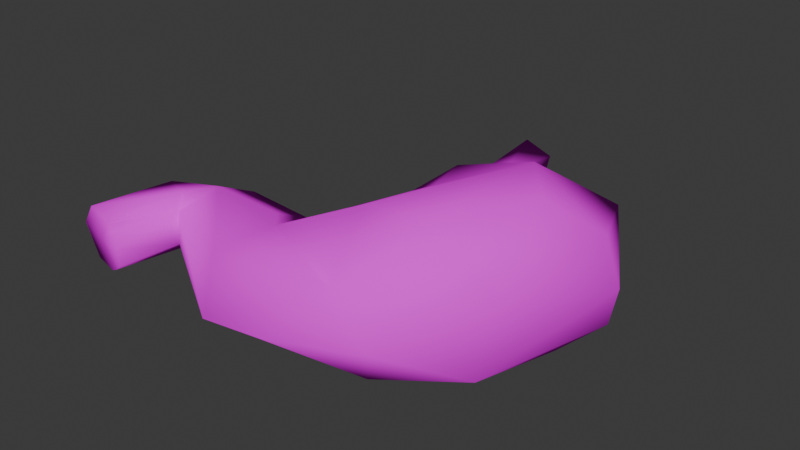 # Source: Stomach.blend  (saved by Blender 5.1.30; exported with 4.5.12 LTS)
import bpy
from mathutils import Matrix  # noqa: F401  (used for matrix-valued properties, if any)

bpy.ops.wm.read_factory_settings(use_empty=True)
scene = bpy.context.scene
scene.name = 'Scene'

# ---- collections
col_collection = bpy.data.collections.new('Collection'); scene.collection.children.link(col_collection)

# ---- images (referenced by path relative to the original .blend; pixels are not part of the script)
import os
ASSET_DIR = os.environ.get("B2B_ASSET_DIR", "")  # directory of the original .blend (textures are referenced by path, not embedded)
HERE = os.path.dirname(os.path.abspath(__file__))  # packed textures are extracted next to this script under _unpacked/

def load_image(name, relpath, width, height, colorspace="sRGB"):
    """Load a texture the original file referenced (path relative to the .blend, or extracted next to this script)."""
    p = next((c for c in (os.path.join(HERE, relpath), os.path.join(ASSET_DIR, relpath)) if relpath and os.path.exists(c)), "")
    if p:
        img = bpy.data.images.load(p, check_existing=True)
        img.name = name
    else:  # same state as the original file: an image datablock whose file is absent (Cycles renders it pink)
        img = bpy.data.images.new(name, width, height)
        img.source = "FILE"
        img.filepath = "//" + (relpath or name)
    img.colorspace_settings.name = colorspace
    return img
img_stomach_psd = load_image('Stomach.psd', 'Stomach.psd', 1024, 1024, 'sRGB')

# ---- materials (node trees are filled in below, after node groups)
mat_stomach = bpy.data.materials.new('Stomach')
mat_stomach.diffuse_color = (0.5882, 0.5882, 0.5882, 1.0)
mat_stomach.roughness = 0.8586
mat_stomach.specular_intensity = 0.0

# ---- material node trees
mat_stomach.use_nodes = True; mat_stomach.node_tree.nodes.clear()
_N = mat_stomach.node_tree.nodes; _L = mat_stomach.node_tree.links
n0 = _N.new('ShaderNodeBsdfPrincipled'); n0.name = 'Principled BSDF'; n0.location = (0, 300)
n0.inputs[2].default_value = 0.8586
n0.inputs[13].default_value = 0.0
n0.inputs[14].default_value = (0.9, 0.9, 0.9, 1.0)
n0.inputs[27].default_value = (0.0, 0.0, 0.0, 1.0)
n1 = _N.new('ShaderNodeOutputMaterial'); n1.name = 'Material Output'; n1.location = (280, 300)
n2 = _N.new('ShaderNodeTexImage'); n2.name = 'Image Texture'; n2.location = (-480, 300)
n2.image = img_stomach_psd
_L.new(n2.outputs[0], n0.inputs[0])
_L.new(n0.outputs[0], n1.inputs[0])
n1.is_active_output = True

# ---- world
world_world = bpy.data.worlds.new('World'); scene.world = world_world
world_world.use_nodes = True; world_world.node_tree.nodes.clear()
_N = world_world.node_tree.nodes; _L = world_world.node_tree.links
n0 = _N.new('ShaderNodeOutputWorld'); n0.name = 'World Output'; n0.location = (200, 100)
n1 = _N.new('ShaderNodeBackground'); n1.name = 'Background'; n1.location = (-200, 100)
n1.inputs[0].default_value = (0.05088, 0.05088, 0.05088, 1.0)
_L.new(n1.outputs[0], n0.inputs[0])
n0.is_active_output = True
world_world.color = (0.05088, 0.05088, 0.05088)
world_world.sun_shadow_jitter_overblur = 0.0

# ---- meshes
me_stomach = bpy.data.meshes.new('Stomach')
me_stomach.from_pydata([(0.1339, 0.01317, 0.03356), (-0.2087, -0.0342, 0.09988), (-0.3488, -0.2485, 0.06739), (0.05334, 0.4388, 0.07805), (0.01323, 0.4332, 0.09995), (0.02167, 0.4341, 0.07254), (0.06011, 0.4399, 0.09099), (-0.01675, 0.4285, 0.08259), (0.03683, 0.2908, 0.07271), (0.02338, 0.2388, 0.07515), (0.03778, 0.2331, 0.1006), (0.01088, 0.2429, 0.08825), (0.1113, 0.1862, 0.06693), (0.02497, -0.006125, 0.08131), (0.06987, 0.1229, 0.08525), (0.1982, 0.2375, 0.1222), (0.07245, 0.09129, 0.06681), (0.1729, 0.1668, 0.02994), (0.1126, 0.0917, 0.1382), (0.1307, 0.1057, 0.03154), (0.3059, 0.09244, 0.03529), (0.3809, 0.1143, 0.06237), (0.2151, 0.1466, 0.1445), (0.2043, -0.05841, 0.02968), (0.3991, 0.1044, 0.09113), (0.1286, 0.01388, 0.1379), (0.04266, -0.008321, 0.1146), (0.2015, -0.08503, 0.1409), (-0.03236, -0.0809, 0.05896), (0.2168, -0.2305, 0.08327), (0.1414, -0.2229, 0.1134), (0.08762, -0.09094, 0.1365), (-0.0887, -0.1108, 0.06327), (-0.1063, -0.08125, 0.1044), (-0.04841, -0.1418, 0.113), (-0.04289, -0.2938, 0.07809), (-0.2564, -0.1544, 0.09786), (-0.2544, -0.1606, 0.07557), (-0.2808, -0.1078, 0.06363), (-0.2701, -0.1333, 0.1067), (-0.3707, -0.2503, 0.09068), (-0.2712, -0.2692, 0.08674), (-0.07761, -0.2355, 0.108), (0.06896, 0.2988, 0.07644), (0.06044, 0.2934, 0.09886), (0.08004, 0.3012, 0.08651), (0.08146, 0.1558, 0.1021), (0.1401, 0.2101, 0.08365), (0.1234, 0.1941, 0.103), (0.08134, 0.1557, 0.07068), (0.2326, 0.253, 0.05394), (0.3028, 0.2578, 0.1097), (0.3152, 0.2333, 0.05612), (0.3659, 0.1126, 0.1203), (0.05729, -0.0004371, 0.05207), (0.2831, 0.06866, 0.1398), (0.3254, -0.09827, 0.1053), (0.2963, -0.09844, 0.05192), (0.08311, -0.0808, 0.03629), (-0.04256, -0.0763, 0.1082), (0.1631, -0.1747, 0.04708), (-0.002232, -0.1989, 0.05934), (0.06428, -0.2848, 0.08039), (-0.1411, -0.05182, 0.07634), (-0.2179, -0.1023, 0.1128), (-0.2195, -0.07149, 0.06138), (-0.2815, -0.04839, 0.08108), (-0.3466, -0.1257, 0.07524), (-0.3179, -0.1151, 0.1064), (-0.3372, -0.2588, 0.1076), (0.02168, 0.4342, 0.08679), (-0.3222, -0.2571, 0.08623), (-0.3705, -0.2511, 0.09076), (-0.2873, -0.2667, 0.1025), (-0.2939, -0.2667, 0.1058), (-0.2736, -0.2649, 0.09924), (-0.3072, -0.2555, 0.0648), (-0.2845, -0.2629, 0.06995), (-0.3706, -0.2511, 0.09058), (-0.2749, -0.2648, 0.07342)], [], [(6, 44, 45), (4, 11, 10), (6, 45, 3), (4, 10, 44), (3, 43, 5), (5, 8, 7), (8, 9, 7), (45, 47, 43), (44, 10, 48), (43, 12, 8), (45, 48, 47), (9, 14, 11), (10, 14, 46), (12, 49, 9), (10, 46, 48), (12, 17, 49), (47, 48, 15), (15, 50, 47), (46, 18, 15), (49, 19, 16), (51, 52, 50), (16, 54, 13), (52, 20, 17), (20, 23, 17), (51, 22, 53), (16, 13, 14), (17, 23, 19), (18, 25, 22), (51, 53, 24), (51, 24, 52), (18, 26, 25), (55, 56, 53), (53, 56, 24), (24, 56, 57), (21, 24, 57), (0, 23, 58), (31, 22, 25), (20, 57, 23), (22, 27, 55), (13, 59, 26), (26, 59, 25), (59, 34, 31), (57, 29, 60), (54, 58, 28), (58, 60, 61), (58, 61, 32), (58, 32, 28), (28, 32, 63), (59, 33, 34), (28, 63, 1), (30, 62, 29), (1, 33, 59), (30, 35, 62), (34, 42, 30), (32, 65, 63), (42, 36, 35), (61, 38, 65), (36, 37, 35), (64, 39, 36), (63, 65, 66), (1, 68, 64), (65, 38, 67), (66, 67, 68), (66, 68, 1), (38, 76, 2), (68, 69, 39), (67, 2, 40), (39, 74, 73, 36), (67, 40, 68), (37, 41, 79), (38, 77, 76), (41, 75, 71), (40, 78, 72), (40, 72, 69), (76, 71, 2), (75, 73, 71), (69, 72, 71), (71, 74, 69), (6, 3, 70), (3, 5, 70), (34, 33, 64), (4, 7, 11), (3, 45, 43), (5, 43, 8), (6, 4, 44), (7, 9, 11), (8, 12, 9), (43, 47, 12), (45, 44, 48), (10, 11, 14), (9, 49, 14), (48, 46, 15), (14, 49, 16), (46, 14, 18), (49, 17, 19), (47, 50, 12), (12, 50, 17), (14, 13, 26), (18, 14, 26), (15, 51, 50), (15, 18, 22), (16, 19, 54), (51, 15, 22), (50, 52, 17), (52, 21, 20), (19, 0, 54), (53, 22, 55), (52, 24, 21), (55, 27, 56), (0, 19, 23), (20, 21, 57), (13, 54, 28), (22, 31, 27), (54, 0, 58), (57, 56, 29), (25, 59, 31), (59, 13, 28), (58, 23, 60), (23, 57, 60), (27, 31, 30), (56, 27, 30), (56, 30, 29), (60, 29, 62), (59, 28, 1), (61, 60, 62), (31, 34, 30), (30, 42, 35), (61, 62, 35), (34, 64, 42), (32, 61, 65), (61, 35, 38), (38, 35, 37), (33, 1, 64), (42, 64, 36), (1, 63, 66), (64, 68, 39), (66, 65, 67), (36, 41, 37), (38, 37, 79, 77), (68, 40, 69), (67, 38, 2), (39, 69, 74), (36, 73, 75), (36, 75, 41), (40, 2, 78), (77, 79, 71), (77, 71, 76), (4, 6, 70), (4, 70, 7), (7, 70, 5), (41, 71, 79), (74, 71, 73), (72, 2, 71)])
me_stomach.polygons.foreach_set('use_smooth', [True] * 153)
_uv = me_stomach.uv_layers.new(name='UVMap')
_uv.uv.foreach_set('vector', [0.9983, 0.58, 0.9983, 0.7188, 0.9763, 0.7101, 0.9208, 0.7161, 0.8734, 0.5377, 0.8993, 0.5221, 0.9832, 0.3994, 0.9973, 0.2643, 0.9973, 0.4004, 0.8895, 0.2767, 0.8645, 0.08309, 0.9003, 0.1342, 0.8016, 0.7136, 0.8175, 0.5787, 0.8319, 0.7167, 0.8319, 0.7167, 0.8491, 0.5786, 0.8701, 0.7195, 0.8491, 0.5786, 0.8734, 0.5326, 0.8701, 0.7195, 0.95, 0.1286, 0.9709, 0.2322, 0.9354, 0.1277, 0.9003, 0.1342, 0.8645, 0.08309, 0.9354, 0.02585, 0.8175, 0.5787, 0.8016, 0.4639, 0.8491, 0.5786, 0.335, 0.8732, 0.3578, 0.9839, 0.329, 0.9786, 0.9597, 0.5332, 0.9585, 0.4125, 0.9763, 0.5403, 0.8993, 0.5221, 0.8971, 0.4125, 0.9208, 0.4401, 0.8016, 0.4639, 0.8368, 0.4417, 0.8734, 0.5326, 0.8645, 0.08309, 0.8869, -9.687e-09, 0.9354, 0.02585, 0.7321, 0.5335, 0.8016, 0.5142, 0.7246, 0.5743, 0.8181, 0.7429, 0.8341, 0.7195, 0.8628, 0.8, 0.8628, 0.8, 0.8016, 0.8444, 0.8181, 0.7429, 0.7246, 0.773, 0.7893, 0.7335, 0.7893, 0.8961, 0.7246, 0.5743, 0.8016, 0.5863, 0.7518, 0.6301, 0.6516, 0.8095, 0.704, 0.7932, 0.704, 0.8754, 0.7518, 0.6301, 0.7931, 0.7111, 0.7597, 0.7335, 0.3243, 0.7901, 0.2158, 0.7109, 0.3468, 0.6432, 0.2158, 0.7109, 0.1478, 0.5503, 0.3468, 0.6432, 0.4242, 0.7932, 0.4666, 0.6618, 0.5751, 0.7657, 0.704, 0.8947, 0.7245, 0.7932, 0.7245, 0.9237, 0.3468, 0.6432, 0.1478, 0.5503, 0.3197, 0.5768, 0.4556, 0.5499, 0.5269, 0.5209, 0.4666, 0.6618, 0.3842, 0.7932, 0.4186, 0.943, 0.3842, 0.9695, 0.1257, 0.7901, 0.1257, 0.9664, 0.07667, 0.8216, 0.2992, 0.7901, 0.2992, 0.9101, 0.2431, 0.8426, 0.5659, 0.6748, 0.7232, 0.6201, 0.5751, 0.7657, 0.9578, 0.7195, 0.9578, 0.928, 0.9144, 0.7232, 0.8307, 0.3692, 0.807, 0.1627, 0.8645, 0.1496, 0.8645, 0.3696, 0.8307, 0.3692, 0.8645, 0.1496, 0.243, 0.5306, 0.1478, 0.5503, 0.1937, 0.44, 0.5893, 0.4316, 0.4666, 0.6618, 0.5269, 0.5209, 0.2158, 0.7109, 0.06581, 0.6012, 0.1478, 0.5503, 0.4666, 0.6618, 0.6459, 0.5264, 0.5659, 0.6748, 0.6828, 0.8921, 0.6516, 0.9783, 0.6516, 0.8754, 0.9923, 0.08615, 0.9709, 0.1896, 0.9709, 1.538e-08, 0.5075, 0.3354, 0.5571, 0.2954, 0.5893, 0.4316, 0.06581, 0.6012, -6.435e-09, 0.4644, 0.07484, 0.4542, 0.07667, 0.8781, 2.42e-08, 0.9033, 3.417e-08, 0.7901, 0.1937, 0.44, 0.07484, 0.4542, 0.1426, 0.3067, 0.1937, 0.44, 0.1426, 0.3067, 0.2597, 0.2826, 0.9763, 0.58, 0.9763, 0.4125, 0.9959, 0.4705, 0.6157, 0.903, 0.5741, 0.8572, 0.6157, 0.7932, 0.5075, 0.3354, 0.4772, 0.2816, 0.5571, 0.2954, 0.1257, 0.9708, 0.1257, 0.8604, 0.1379, 0.7901, 0.7609, 0.2051, 0.807, 0.1152, 0.8029, 0.2721, 0.3842, 0.2246, 0.4772, 0.2816, 0.5075, 0.3354, 0.7609, 0.2051, 0.7909, 0.01401, 0.807, 0.1152, 0.5571, 0.2954, 0.6169, 0.2216, 0.7246, 0.4046, 0.8859, 0.9138, 0.8628, 0.7863, 0.9144, 0.8469, 0.9208, 0.5991, 0.9585, 0.4125, 0.9585, 0.6602, 0.1426, 0.3067, 0.3641, 0.1291, 0.3611, 0.1979, 0.9585, 0.7202, 0.9801, 0.7268, 0.9585, 0.9679, 0.4341, 0.1801, 0.4309, 0.1216, 0.4554, 0.1215, 0.9144, 0.8469, 0.8628, 0.7863, 0.8665, 0.7195, 0.3842, 0.2246, 0.3906, 0.09283, 0.4341, 0.1801, 0.8645, 0.408, 0.8645, 0.3399, 0.8843, 0.2767, 0.4186, 0.8892, 0.4296, 0.7932, 0.4561, 0.8212, 0.4186, 0.8892, 0.4561, 0.8212, 0.4561, 0.9529, 0.3641, 0.1291, 0.2585, 0.03019, 0.2861, -1.068e-09, 0.3906, 0.09283, 0.496, 1.022e-08, 0.4309, 0.1216, 0.329, 0.9892, 0.2992, 0.8791, 0.329, 0.8708, 0.9983, 0.853, 0.9983, 0.9842, 0.9914, 0.983, 0.9801, 0.8707, 0.5741, 0.8147, 0.5385, 0.9266, 0.5385, 0.7932, 0.7865, 0.9991, 0.7865, 0.8961, 0.7995, 0.9014, 0.3641, 0.1291, 0.2402, 0.04404, 0.2585, 0.03019, 0.9208, 0.6604, 0.9338, 0.6602, 0.9338, 0.7068, 0.7895, 0.7343, 0.7893, 0.7336, 0.7895, 0.7335, 0.5385, 0.9293, 0.5382, 0.9301, 0.5014, 0.9332, 0.9581, 0.3389, 0.9376, 0.324, 0.9572, 0.298, 0.9235, 0.3711, 0.92, 0.3582, 0.9376, 0.324, 0.917, 0.3091, 0.9346, 0.2767, 0.9376, 0.324, 0.9376, 0.324, 0.917, 0.3518, 0.917, 0.3091, 0.7865, 0.9653, 0.773, 0.9615, 0.7756, 0.9307, 0.773, 0.9615, 0.762, 0.9334, 0.7756, 0.9307, 0.5571, 0.2954, 0.4772, 0.2816, 0.4341, 0.1801, 0.9208, 0.7161, 0.8872, 0.719, 0.8734, 0.5377, 0.954, -3.011e-08, 0.95, 0.1286, 0.9354, 0.1277, 0.8319, 0.7167, 0.8175, 0.5787, 0.8491, 0.5786, 0.9354, 0.2719, 0.8895, 0.2767, 0.9003, 0.1342, 0.9585, 0.7202, 0.9597, 0.5332, 0.9763, 0.5403, 0.8491, 0.5786, 0.8016, 0.4639, 0.8734, 0.5326, 0.9354, 0.1277, 0.9709, 0.2322, 0.9354, 0.2438, 0.335, 0.8732, 0.3578, 0.8701, 0.3578, 0.9839, 0.8993, 0.5221, 0.8734, 0.5377, 0.8971, 0.4125, 0.8734, 0.5326, 0.8368, 0.4417, 0.856, 0.4125, 0.7411, 0.8254, 0.7246, 0.773, 0.7893, 0.8961, 0.7245, 0.9237, 0.7106, 0.9574, 0.704, 0.8947, 0.762, 0.968, 0.7246, 0.968, 0.7333, 0.8961, 0.7246, 0.5743, 0.8016, 0.5142, 0.8016, 0.5863, 1.0, 0.7528, 0.9801, 0.853, 0.9801, 0.7202, 0.7321, 0.5335, 0.7892, 0.4125, 0.8016, 0.5142, 0.6516, 0.7932, 0.6516, 0.9172, 0.6157, 0.911, 0.2431, 0.9036, 0.1712, 0.9036, 0.2331, 0.7901, 0.8628, 0.8, 0.8628, 0.901, 0.8016, 0.8444, 0.3842, 0.6977, 0.4556, 0.5499, 0.4666, 0.6618, 0.7518, 0.6301, 0.8016, 0.5863, 0.7931, 0.7111, 0.4242, 0.7932, 0.3842, 0.6977, 0.4666, 0.6618, 0.3842, 0.734, 0.3243, 0.7901, 0.3468, 0.6432, 0.3243, 0.7901, 0.1929, 0.7801, 0.2158, 0.7109, 0.3197, 0.5768, 0.243, 0.5306, 0.272, 0.4596, 0.5751, 0.7657, 0.4666, 0.6618, 0.5659, 0.6748, 0.9585, 0.4125, 0.9585, 0.2643, 0.9832, 0.2882, 0.5659, 0.6748, 0.6459, 0.5264, 0.7232, 0.6201, 0.243, 0.5306, 0.3197, 0.5768, 0.1478, 0.5503, 0.2158, 0.7109, 0.1929, 0.7801, 0.06581, 0.6012, 0.4876, 0.8887, 0.4561, 0.9172, 0.4561, 0.8003, 0.4666, 0.6618, 0.5893, 0.4316, 0.6459, 0.5264, 0.2992, 0.7901, 0.376, 0.7901, 0.311, 0.8701, 0.8645, 0.1496, 0.807, 0.1627, 0.8414, -6.338e-09, 0.5269, 0.5209, 0.5075, 0.3354, 0.5893, 0.4316, 0.5014, 0.7932, 0.4876, 0.8887, 0.4561, 0.8003, 0.1937, 0.44, 0.1478, 0.5503, 0.07484, 0.4542, 0.1478, 0.5503, 0.06581, 0.6012, 0.07484, 0.4542, 0.6459, 0.5264, 0.5893, 0.4316, 0.7246, 0.4046, 0.7232, 0.6201, 0.6459, 0.5264, 0.7246, 0.4046, 0.7246, 0.4125, 0.7609, 0.2051, 0.8029, 0.2721, 0.07484, 0.4542, -6.435e-09, 0.4644, 0.03709, 0.313, 0.1712, 0.9529, 0.1257, 0.9708, 0.1379, 0.7901, 0.1426, 0.3067, 0.07484, 0.4542, 0.03709, 0.313, 0.5893, 0.4316, 0.5571, 0.2954, 0.7246, 0.4046, 0.7609, 0.2051, 0.7246, 1.53e-09, 0.7909, 0.01401, 0.1426, 0.3067, 0.03709, 0.313, 0.08678, 0.222, 0.5571, 0.2954, 0.4341, 0.1801, 0.6169, 0.2216, 0.2597, 0.2826, 0.1426, 0.3067, 0.3611, 0.1979, 0.1426, 0.3067, 0.08678, 0.222, 0.3641, 0.1291, 0.3641, 0.1291, 0.08678, 0.222, 0.3069, 0.1214, 0.4772, 0.2816, 0.3842, 0.2246, 0.4341, 0.1801, 0.6169, 0.2216, 0.4341, 0.1801, 0.4554, 0.1215, 0.9144, 0.7758, 0.9144, 0.8469, 0.8665, 0.7195, 0.4341, 0.1801, 0.3906, 0.09283, 0.4309, 0.1216, 0.917, 0.3688, 0.8645, 0.408, 0.8843, 0.2767, 0.3578, 0.9821, 0.3702, 0.8701, 0.3796, 0.9767, 0.3641, 0.1291, 0.3069, 0.1214, 0.2335, 0.05037, 0.2402, 0.04404, 0.5014, 0.7932, 0.5385, 0.9293, 0.5014, 0.9332, 0.3842, 0.06539, 0.3641, 0.1291, 0.2861, -1.068e-09, 0.4309, 0.1216, 0.496, 1.022e-08, 0.5256, 0.03065, 0.6828, 0.9884, 0.6828, 0.8754, 0.6952, 0.8807, 0.3578, 0.9821, 0.3578, 0.8737, 0.3702, 0.8701, 0.329, 0.8708, 0.2992, 0.8791, 0.3287, 0.8701, 0.9517, 0.3616, 0.948, 0.3709, 0.9376, 0.324, 0.9517, 0.3616, 0.9376, 0.324, 0.9581, 0.3389, 0.7865, 0.9205, 0.7865, 0.9653, 0.7756, 0.9307, 0.7865, 0.9205, 0.7756, 0.9307, 0.7646, 0.8961, 0.7646, 0.8961, 0.7756, 0.9307, 0.762, 0.9334, 0.9344, 0.3746, 0.9376, 0.324, 0.948, 0.3709, 0.917, 0.3518, 0.9376, 0.324, 0.92, 0.3582, 0.9346, 0.2767, 0.9572, 0.298, 0.9376, 0.324])
me_stomach.materials.append(mat_stomach)
me_stomach.update()
me_stomach.normals_split_custom_set([tuple(v) for v in zip(*[iter([0.6486, 0.6759, 0.3499, 0.2286, 0.09103, 0.9693, 0.9253, 0.3619, 0.1136, -0.2205, 0.6264, 0.7476, -0.9476, -0.2528, 0.1951, -0.2717, -0.09756, 0.9574, 0.6486, 0.6759, 0.3499, 0.9253, 0.3619, 0.1136, 0.362, 0.6795, -0.6381, -0.2205, 0.6264, 0.7476, -0.2717, -0.09756, 0.9574, 0.2286, 0.09103, 0.9693, 0.362, 0.6795, -0.6381, 0.3506, 0.1456, -0.9251, -0.126, 0.6507, -0.7488, -0.126, 0.6507, -0.7488, -0.0566, 0.02312, -0.9981, -0.8922, 0.4366, -0.1154, -0.0566, 0.02312, -0.9981, -0.4813, -0.1651, -0.8608, -0.8922, 0.4366, -0.1154, 0.9253, 0.3619, 0.1136, -0.1772, 0.9775, -0.1148, 0.3506, 0.1456, -0.9251, 0.2286, 0.09103, 0.9693, -0.2717, -0.09756, 0.9574, -0.1975, 0.4614, 0.8649, 0.3506, 0.1456, -0.9251, -0.1865, 0.2838, -0.9406, -0.0566, 0.02312, -0.9981, 0.9253, 0.3619, 0.1136, -0.1975, 0.4614, 0.8649, -0.1772, 0.9775, -0.1148, -0.4813, -0.1651, -0.8608, -0.991, 0.07523, 0.1107, -0.9476, -0.2528, 0.1951, -0.2717, -0.09756, 0.9574, -0.991, 0.07523, 0.1107, -0.4465, 0.001373, 0.8948, -0.1865, 0.2838, -0.9406, -0.4297, 0.01605, -0.9028, -0.4813, -0.1651, -0.8608, -0.2717, -0.09756, 0.9574, -0.4465, 0.001373, 0.8948, -0.1975, 0.4614, 0.8649, -0.1865, 0.2838, -0.9406, -0.1655, 0.239, -0.9568, -0.4297, 0.01605, -0.9028, -0.1772, 0.9775, -0.1148, -0.1975, 0.4614, 0.8649, -0.2676, 0.7251, 0.6346, -0.2676, 0.7251, 0.6346, -0.1288, 0.8118, -0.5696, -0.1772, 0.9775, -0.1148, -0.4465, 0.001373, 0.8948, -0.3629, 0.1329, 0.9223, -0.2676, 0.7251, 0.6346, -0.4297, 0.01605, -0.9028, -0.2897, 0.1064, -0.9512, -0.6696, 0.2202, -0.7093, 0.3981, 0.8038, 0.442, 0.5148, 0.572, -0.6386, -0.1288, 0.8118, -0.5696, -0.6696, 0.2202, -0.7093, -0.444, 0.2134, -0.8703, -0.7955, 0.5922, -0.1282, 0.5148, 0.572, -0.6386, 0.2192, 0.01206, -0.9756, -0.1655, 0.239, -0.9568, 0.2192, 0.01206, -0.9756, 0.06411, -0.08922, -0.9939, -0.1655, 0.239, -0.9568, 0.3981, 0.8038, 0.442, 0.008317, 0.1299, 0.9915, 0.4953, 0.09053, 0.864, -0.6696, 0.2202, -0.7093, -0.7955, 0.5922, -0.1282, -0.991, 0.07523, 0.1107, -0.1655, 0.239, -0.9568, 0.06411, -0.08922, -0.9939, -0.2897, 0.1064, -0.9512, -0.3629, 0.1329, 0.9223, -0.1745, 0.0248, 0.9844, 0.008317, 0.1299, 0.9915, 0.3981, 0.8038, 0.442, 0.4953, 0.09053, 0.864, 0.9934, 0.02586, 0.1114, 0.3981, 0.8038, 0.442, 0.9934, 0.02586, 0.1114, 0.5148, 0.572, -0.6386, -0.3629, 0.1329, 0.9223, -0.549, 0.3733, 0.7478, -0.1745, 0.0248, 0.9844, 0.1819, -0.0299, 0.9829, 0.8031, -0.4571, 0.3823, 0.4953, 0.09053, 0.864, 0.4953, 0.09053, 0.864, 0.8031, -0.4571, 0.3823, 0.9934, 0.02586, 0.1114, 0.9934, 0.02586, 0.1114, 0.8031, -0.4571, 0.3823, 0.541, -0.3404, -0.7691, 0.6901, 0.1071, -0.7157, 0.9934, 0.02586, 0.1114, 0.541, -0.3404, -0.7691, -0.1423, -0.0009817, -0.9898, 0.06411, -0.08922, -0.9939, -0.1162, -0.01949, -0.993, -0.1122, -0.06194, 0.9918, 0.008317, 0.1299, 0.9915, -0.1745, 0.0248, 0.9844, 0.2192, 0.01206, -0.9756, 0.541, -0.3404, -0.7691, 0.06411, -0.08922, -0.9939, 0.008317, 0.1299, 0.9915, 0.1112, -0.1443, 0.9833, 0.1819, -0.0299, 0.9829, -0.7955, 0.5922, -0.1282, -0.2563, 0.6106, 0.7493, -0.549, 0.3733, 0.7478, -0.549, 0.3733, 0.7478, -0.2563, 0.6106, 0.7493, -0.1745, 0.0248, 0.9844, -0.2563, 0.6106, 0.7493, -0.06161, -0.001478, 0.9981, -0.1122, -0.06194, 0.9918, 0.541, -0.3404, -0.7691, 0.5449, -0.8372, -0.0472, 0.09269, -0.275, -0.957, -0.444, 0.2134, -0.8703, -0.1162, -0.01949, -0.993, -0.2942, 0.5297, -0.7955, -0.1162, -0.01949, -0.993, 0.09269, -0.275, -0.957, -0.05134, -0.1557, -0.9865, -0.1162, -0.01949, -0.993, -0.05134, -0.1557, -0.9865, -0.0426, 0.08937, -0.9951, -0.1162, -0.01949, -0.993, -0.0426, 0.08937, -0.9951, -0.2942, 0.5297, -0.7955, -0.2942, 0.5297, -0.7955, -0.0426, 0.08937, -0.9951, 0.181, 0.8029, -0.568, -0.2563, 0.6106, 0.7493, -0.01329, 0.07645, 0.997, -0.06161, -0.001478, 0.9981, -0.2942, 0.5297, -0.7955, 0.181, 0.8029, -0.568, -0.02931, 0.9258, 0.3768, 0.1227, -0.4256, 0.8965, 0.1063, -0.9865, -0.1243, 0.5449, -0.8372, -0.0472, -0.02931, 0.9258, 0.3768, -0.01329, 0.07645, 0.997, -0.2563, 0.6106, 0.7493, 0.1227, -0.4256, 0.8965, -0.145, -0.9784, -0.1473, 0.1063, -0.9865, -0.1243, -0.06161, -0.001478, 0.9981, -0.1343, -0.3474, 0.9281, 0.1227, -0.4256, 0.8965, -0.0426, 0.08937, -0.9951, -0.03285, 0.3228, -0.9459, 0.181, 0.8029, -0.568, -0.1343, -0.3474, 0.9281, 0.2637, -0.3813, 0.886, -0.145, -0.9784, -0.1473, -0.05134, -0.1557, -0.9865, -0.1383, 0.1513, -0.9788, -0.03285, 0.3228, -0.9459, 0.2637, -0.3813, 0.886, 0.2426, -0.5145, -0.8225, -0.145, -0.9784, -0.1473, -0.04796, 0.02928, 0.9984, 0.06383, -0.1348, 0.9888, 0.2637, -0.3813, 0.886, 0.181, 0.8029, -0.568, -0.03285, 0.3228, -0.9459, -0.5019, 0.8523, -0.147, -0.02931, 0.9258, 0.3768, -0.449, 0.2965, 0.8429, -0.04796, 0.02928, 0.9984, -0.03285, 0.3228, -0.9459, -0.1383, 0.1513, -0.9788, -0.8583, 0.3889, -0.3348, -0.5019, 0.8523, -0.147, -0.8583, 0.3889, -0.3348, -0.449, 0.2965, 0.8429, -0.5019, 0.8523, -0.147, -0.449, 0.2965, 0.8429, -0.02931, 0.9258, 0.3768, -0.1383, 0.1513, -0.9788, -0.08867, -0.572, -0.8155, -0.4083, -0.4972, -0.7656, -0.449, 0.2965, 0.8429, -0.2603, -0.6586, 0.7061, 0.06383, -0.1348, 0.9888, -0.8583, 0.3889, -0.3348, -0.4083, -0.4972, -0.7656, -0.9814, 0.05579, 0.1836, 0.06383, -0.1348, 0.9888, 0.09905, -0.7844, 0.6123, 0.3018, -0.877, 0.3739, 0.2637, -0.3813, 0.886, -0.8583, 0.3889, -0.3348, -0.9814, 0.05579, 0.1836, -0.449, 0.2965, 0.8429, 0.2426, -0.5145, -0.8225, 0.5753, -0.8179, 0.005854, 0.4586, -0.6119, -0.6444, -0.1383, 0.1513, -0.9788, 0.04745, -0.6912, -0.7211, -0.08867, -0.572, -0.8155, 0.5753, -0.8179, 0.005854, 0.4941, -0.5984, 0.6306, -0.1745, -0.9646, -0.1978, -0.9814, 0.05579, 0.1836, -0.9877, -0.08816, -0.1294, -0.7001, -0.4549, 0.5504, -0.9814, 0.05579, 0.1836, -0.7001, -0.4549, 0.5504, -0.2603, -0.6586, 0.7061, -0.08867, -0.572, -0.8155, -0.1745, -0.9646, -0.1978, -0.4083, -0.4972, -0.7656, 0.4941, -0.5984, 0.6306, 0.3018, -0.877, 0.3739, -0.1745, -0.9646, -0.1978, -0.2603, -0.6586, 0.7061, -0.7001, -0.4549, 0.5504, -0.1745, -0.9646, -0.1978, -0.1745, -0.9646, -0.1978, 0.09905, -0.7844, 0.6123, -0.2603, -0.6586, 0.7061, 0.6486, 0.6759, 0.3499, 0.362, 0.6795, -0.6381, -0.1456, 0.9893, -0.01173, 0.362, 0.6795, -0.6381, -0.126, 0.6507, -0.7488, -0.1456, 0.9893, -0.01173, -0.06161, -0.001478, 0.9981, -0.01329, 0.07645, 0.997, -0.04796, 0.02928, 0.9984, -0.2205, 0.6264, 0.7476, -0.8922, 0.4366, -0.1154, -0.9476, -0.2528, 0.1951, 0.362, 0.6795, -0.6381, 0.9253, 0.3619, 0.1136, 0.3506, 0.1456, -0.9251, -0.126, 0.6507, -0.7488, 0.3506, 0.1456, -0.9251, -0.0566, 0.02312, -0.9981, 0.6486, 0.6759, 0.3499, -0.2205, 0.6264, 0.7476, 0.2286, 0.09103, 0.9693, -0.8922, 0.4366, -0.1154, -0.4813, -0.1651, -0.8608, -0.9476, -0.2528, 0.1951, -0.0566, 0.02312, -0.9981, -0.1865, 0.2838, -0.9406, -0.4813, -0.1651, -0.8608, 0.3506, 0.1456, -0.9251, -0.1772, 0.9775, -0.1148, -0.1865, 0.2838, -0.9406, 0.9253, 0.3619, 0.1136, 0.2286, 0.09103, 0.9693, -0.1975, 0.4614, 0.8649, -0.2717, -0.09756, 0.9574, -0.9476, -0.2528, 0.1951, -0.991, 0.07523, 0.1107, -0.4813, -0.1651, -0.8608, -0.4297, 0.01605, -0.9028, -0.991, 0.07523, 0.1107, -0.1975, 0.4614, 0.8649, -0.4465, 0.001373, 0.8948, -0.2676, 0.7251, 0.6346, -0.991, 0.07523, 0.1107, -0.4297, 0.01605, -0.9028, -0.6696, 0.2202, -0.7093, -0.4465, 0.001373, 0.8948, -0.991, 0.07523, 0.1107, -0.3629, 0.1329, 0.9223, -0.4297, 0.01605, -0.9028, -0.1655, 0.239, -0.9568, -0.2897, 0.1064, -0.9512, -0.1772, 0.9775, -0.1148, -0.1288, 0.8118, -0.5696, -0.1865, 0.2838, -0.9406, -0.1865, 0.2838, -0.9406, -0.1288, 0.8118, -0.5696, -0.1655, 0.239, -0.9568, -0.991, 0.07523, 0.1107, -0.7955, 0.5922, -0.1282, -0.549, 0.3733, 0.7478, -0.3629, 0.1329, 0.9223, -0.991, 0.07523, 0.1107, -0.549, 0.3733, 0.7478, -0.2676, 0.7251, 0.6346, 0.3981, 0.8038, 0.442, -0.1288, 0.8118, -0.5696, -0.2676, 0.7251, 0.6346, -0.3629, 0.1329, 0.9223, 0.008317, 0.1299, 0.9915, -0.6696, 0.2202, -0.7093, -0.2897, 0.1064, -0.9512, -0.444, 0.2134, -0.8703, 0.3981, 0.8038, 0.442, -0.2676, 0.7251, 0.6346, 0.008317, 0.1299, 0.9915, -0.1288, 0.8118, -0.5696, 0.5148, 0.572, -0.6386, -0.1655, 0.239, -0.9568, 0.5148, 0.572, -0.6386, 0.6901, 0.1071, -0.7157, 0.2192, 0.01206, -0.9756, -0.2897, 0.1064, -0.9512, -0.1423, -0.0009817, -0.9898, -0.444, 0.2134, -0.8703, 0.4953, 0.09053, 0.864, 0.008317, 0.1299, 0.9915, 0.1819, -0.0299, 0.9829, 0.5148, 0.572, -0.6386, 0.9934, 0.02586, 0.1114, 0.6901, 0.1071, -0.7157, 0.1819, -0.0299, 0.9829, 0.1112, -0.1443, 0.9833, 0.8031, -0.4571, 0.3823, -0.1423, -0.0009817, -0.9898, -0.2897, 0.1064, -0.9512, 0.06411, -0.08922, -0.9939, 0.2192, 0.01206, -0.9756, 0.6901, 0.1071, -0.7157, 0.541, -0.3404, -0.7691, -0.7955, 0.5922, -0.1282, -0.444, 0.2134, -0.8703, -0.2942, 0.5297, -0.7955, 0.008317, 0.1299, 0.9915, -0.1122, -0.06194, 0.9918, 0.1112, -0.1443, 0.9833, -0.444, 0.2134, -0.8703, -0.1423, -0.0009817, -0.9898, -0.1162, -0.01949, -0.993, 0.541, -0.3404, -0.7691, 0.8031, -0.4571, 0.3823, 0.5449, -0.8372, -0.0472, -0.1745, 0.0248, 0.9844, -0.2563, 0.6106, 0.7493, -0.1122, -0.06194, 0.9918, -0.2563, 0.6106, 0.7493, -0.7955, 0.5922, -0.1282, -0.2942, 0.5297, -0.7955, -0.1162, -0.01949, -0.993, 0.06411, -0.08922, -0.9939, 0.09269, -0.275, -0.957, 0.06411, -0.08922, -0.9939, 0.541, -0.3404, -0.7691, 0.09269, -0.275, -0.957, 0.1112, -0.1443, 0.9833, -0.1122, -0.06194, 0.9918, 0.1227, -0.4256, 0.8965, 0.8031, -0.4571, 0.3823, 0.1112, -0.1443, 0.9833, 0.1227, -0.4256, 0.8965, 0.8031, -0.4571, 0.3823, 0.1227, -0.4256, 0.8965, 0.5449, -0.8372, -0.0472, 0.09269, -0.275, -0.957, 0.5449, -0.8372, -0.0472, 0.1063, -0.9865, -0.1243, -0.2563, 0.6106, 0.7493, -0.2942, 0.5297, -0.7955, -0.02931, 0.9258, 0.3768, -0.05134, -0.1557, -0.9865, 0.09269, -0.275, -0.957, 0.1063, -0.9865, -0.1243, -0.1122, -0.06194, 0.9918, -0.06161, -0.001478, 0.9981, 0.1227, -0.4256, 0.8965, 0.1227, -0.4256, 0.8965, -0.1343, -0.3474, 0.9281, -0.145, -0.9784, -0.1473, -0.05134, -0.1557, -0.9865, 0.1063, -0.9865, -0.1243, -0.145, -0.9784, -0.1473, -0.06161, -0.001478, 0.9981, -0.04796, 0.02928, 0.9984, -0.1343, -0.3474, 0.9281, -0.0426, 0.08937, -0.9951, -0.05134, -0.1557, -0.9865, -0.03285, 0.3228, -0.9459, -0.05134, -0.1557, -0.9865, -0.145, -0.9784, -0.1473, -0.1383, 0.1513, -0.9788, -0.1383, 0.1513, -0.9788, -0.145, -0.9784, -0.1473, 0.2426, -0.5145, -0.8225, -0.01329, 0.07645, 0.997, -0.02931, 0.9258, 0.3768, -0.04796, 0.02928, 0.9984, -0.1343, -0.3474, 0.9281, -0.04796, 0.02928, 0.9984, 0.2637, -0.3813, 0.886, -0.02931, 0.9258, 0.3768, 0.181, 0.8029, -0.568, -0.5019, 0.8523, -0.147, -0.04796, 0.02928, 0.9984, -0.449, 0.2965, 0.8429, 0.06383, -0.1348, 0.9888, -0.5019, 0.8523, -0.147, -0.03285, 0.3228, -0.9459, -0.8583, 0.3889, -0.3348, 0.2637, -0.3813, 0.886, 0.5753, -0.8179, 0.005854, 0.2426, -0.5145, -0.8225, -0.1383, 0.1513, -0.9788, 0.2426, -0.5145, -0.8225, 0.4586, -0.6119, -0.6444, 0.04745, -0.6912, -0.7211, -0.449, 0.2965, 0.8429, -0.9814, 0.05579, 0.1836, -0.2603, -0.6586, 0.7061, -0.8583, 0.3889, -0.3348, -0.1383, 0.1513, -0.9788, -0.4083, -0.4972, -0.7656, 0.06383, -0.1348, 0.9888, -0.2603, -0.6586, 0.7061, 0.09905, -0.7844, 0.6123, 0.2637, -0.3813, 0.886, 0.3018, -0.877, 0.3739, 0.4941, -0.5984, 0.6306, 0.2637, -0.3813, 0.886, 0.4941, -0.5984, 0.6306, 0.5753, -0.8179, 0.005854, -0.9814, 0.05579, 0.1836, -0.4083, -0.4972, -0.7656, -0.9877, -0.08816, -0.1294, 0.04745, -0.6912, -0.7211, 0.4586, -0.6119, -0.6444, -0.1745, -0.9646, -0.1978, 0.04745, -0.6912, -0.7211, -0.1745, -0.9646, -0.1978, -0.08867, -0.572, -0.8155, -0.2205, 0.6264, 0.7476, 0.6486, 0.6759, 0.3499, -0.1456, 0.9893, -0.01173, -0.2205, 0.6264, 0.7476, -0.1456, 0.9893, -0.01173, -0.8922, 0.4366, -0.1154, -0.8922, 0.4366, -0.1154, -0.1456, 0.9893, -0.01173, -0.126, 0.6507, -0.7488, 0.5753, -0.8179, 0.005854, -0.1745, -0.9646, -0.1978, 0.4586, -0.6119, -0.6444, 0.09905, -0.7844, 0.6123, -0.1745, -0.9646, -0.1978, 0.3018, -0.877, 0.3739, -0.7001, -0.4549, 0.5504, -0.4083, -0.4972, -0.7656, -0.1745, -0.9646, -0.1978])] * 3)])

# ---- objects
ob_stomach = bpy.data.objects.new('Stomach', me_stomach)

# ---- transforms, parenting, visibility, modifiers, constraints
ob_stomach.location = (-3.725e-09, 2.842e-14, 0.0)
ob_stomach.rotation_euler = (-1.629e-07, 0.0, 0.0)
ob_stomach.scale = (0.3995, 0.4054, 1.0)

# ---- collection membership
col_collection.objects.link(ob_stomach)

# ---- scene / render settings (as saved in the file)
scene.frame_start = 1; scene.frame_end = 250; scene.frame_set(2)
scene.render.engine = 'BLENDER_EEVEE_NEXT'
scene.render.fps = 30
scene.render.bake_bias = 0.0
scene.render.bake_samples = 0
scene.cycles.sampling_pattern = 'TABULATED_SOBOL'
scene.eevee.use_volume_custom_range = False
bpy.context.view_layer.update()

# ---- added for rendering (the .blend has no active camera and no usable light): camera, sun
cam_auto = bpy.data.cameras.new('AutoCamera')
cam_auto.lens = 50.0
cam_auto.sensor_width = 36.0
cam_auto.clip_end = 1000.0
ob_auto_camera = bpy.data.objects.new('AutoCamera', cam_auto)
scene.collection.objects.link(ob_auto_camera)
ob_auto_camera.location = (0.415545, -0.462224, 0.415014)
ob_auto_camera.rotation_euler = (1.09748, -7.21219e-08, 0.694738)
scene.camera = ob_auto_camera
light_auto_sun = bpy.data.lights.new('AutoSun', 'SUN')
light_auto_sun.energy = 3.0
light_auto_sun.angle = 0.0523599
ob_auto_sun = bpy.data.objects.new('AutoSun', light_auto_sun)
scene.collection.objects.link(ob_auto_sun)
ob_auto_sun.rotation_euler = (0.872665, 0.174533, 0.523599)
bpy.context.view_layer.update()
